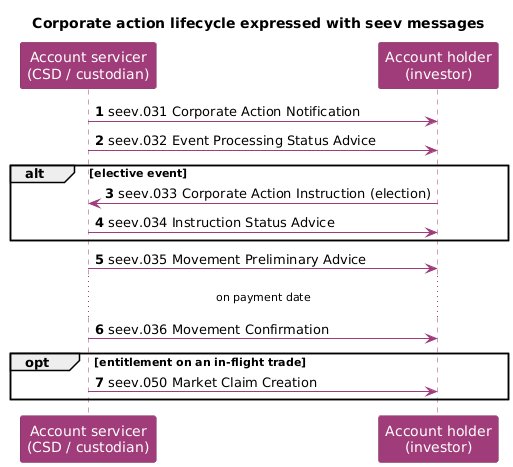

The diagram above was rendered by PlantUML. Its source (embedded in the PNG):
@startuml
title Corporate action lifecycle expressed with seev messages
autonumber
skinparam shadowing false
skinparam sequence {
  ParticipantBackgroundColor #A03C7A
  ParticipantBorderColor #7F2F61
  ParticipantFontColor white
  LifeLineBorderColor #A03C7A
  ArrowColor #A03C7A
}
skinparam noteBackgroundColor #F6E9F2
skinparam noteBorderColor #A03C7A

participant "Account servicer\n(CSD / custodian)" as C
participant "Account holder\n(investor)" as H

C -> H : seev.031 Corporate Action Notification
C -> H : seev.032 Event Processing Status Advice
alt elective event
  H -> C : seev.033 Corporate Action Instruction (election)
  C -> H : seev.034 Instruction Status Advice
end
C -> H : seev.035 Movement Preliminary Advice
... on payment date ...
C -> H : seev.036 Movement Confirmation
opt entitlement on an in-flight trade
  C -> H : seev.050 Market Claim Creation
end
@enduml